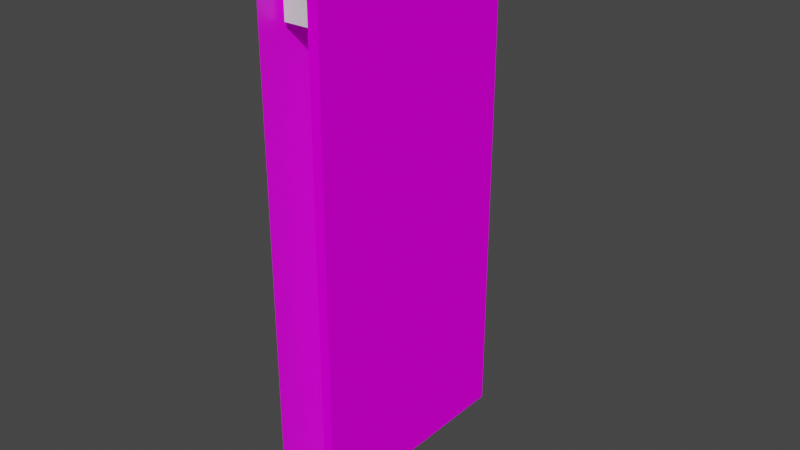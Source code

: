 # Source: banner_wall.blend  (saved by Blender 4.5.88; exported with 4.5.12 LTS)
import bpy
from mathutils import Matrix  # noqa: F401  (used for matrix-valued properties, if any)

bpy.ops.wm.read_factory_settings(use_empty=True)
scene = bpy.context.scene
scene.name = 'Scene'

# ---- collections
col_workspace = bpy.data.collections.new('Workspace'); scene.collection.children.link(col_workspace)
col_animation = bpy.data.collections.new('Animation'); scene.collection.children.link(col_animation)
col_level_of_detail_0 = bpy.data.collections.new('Level of Detail 0'); scene.collection.children.link(col_level_of_detail_0)
col_physics = bpy.data.collections.new('Physics'); scene.collection.children.link(col_physics)

# ---- images (referenced by path relative to the original .blend; pixels are not part of the script)
import os
ASSET_DIR = os.environ.get("B2B_ASSET_DIR", "")  # directory of the original .blend (textures are referenced by path, not embedded)
HERE = os.path.dirname(os.path.abspath(__file__))  # packed textures are extracted next to this script under _unpacked/

def load_image(name, relpath, width, height, colorspace="sRGB"):
    """Load a texture the original file referenced (path relative to the .blend, or extracted next to this script)."""
    p = next((c for c in (os.path.join(HERE, relpath), os.path.join(ASSET_DIR, relpath)) if relpath and os.path.exists(c)), "")
    if p:
        img = bpy.data.images.load(p, check_existing=True)
        img.name = name
    else:  # same state as the original file: an image datablock whose file is absent (Cycles renders it pink)
        img = bpy.data.images.new(name, width, height)
        img.source = "FILE"
        img.filepath = "//" + (relpath or name)
    img.colorspace_settings.name = colorspace
    return img
img_blender_color_grid__16x16 = load_image('Blender Color Grid (16x16)', '', 16, 16, 'sRGB')
img_banner_color_png = load_image('banner_color.png', 'banner_color.png', 1024, 1024, 'sRGB')

# ---- materials (node trees are filled in below, after node groups)
mat_material = bpy.data.materials.new('Material')
mat_banner = bpy.data.materials.new('Banner')
mat_banner.use_backface_culling = True
mat_banner.use_transparent_shadow = False
mat_banner.diffuse_color = (0.4475, 0.8937, 0.7548, 1.0)

# ---- material node trees
mat_material.use_nodes = True; mat_material.node_tree.nodes.clear()
_N = mat_material.node_tree.nodes; _L = mat_material.node_tree.links
n0 = _N.new('ShaderNodeBsdfPrincipled'); n0.name = 'Principled BSDF'; n0.location = (10, 300)
n1 = _N.new('ShaderNodeOutputMaterial'); n1.name = 'Material Output'; n1.location = (300, 300)
n2 = _N.new('ShaderNodeTexImage'); n2.name = 'Image Texture'; n2.location = (-280, 280)
n2.image = img_blender_color_grid__16x16
n2.interpolation = 'Closest'
_L.new(n0.outputs[0], n1.inputs[0])
_L.new(n2.outputs[0], n0.inputs[0])
n1.is_active_output = True
mat_banner.use_nodes = True; mat_banner.node_tree.nodes.clear()
_N = mat_banner.node_tree.nodes; _L = mat_banner.node_tree.links
n0 = _N.new('ShaderNodeBsdfPrincipled'); n0.name = 'Principled BSDF'; n0.location = (60, 280)
n0.distribution = 'GGX'
n0.subsurface_method = 'BURLEY'
n0.inputs[2].default_value = 0.0
n0.inputs[3].default_value = 1.45
n0.inputs[13].default_value = 0.0
n0.inputs[20].default_value = 0.0
n0.inputs[27].default_value = (0.0, 0.0, 0.0, 1.0)
n0.inputs[28].default_value = 1.0
n1 = _N.new('ShaderNodeOutputMaterial'); n1.name = 'Material Output'; n1.location = (340, 280)
n2 = _N.new('ShaderNodeTexImage'); n2.name = 'Image Texture'; n2.location = (-240, 280)
n2.image = img_banner_color_png
n2.interpolation = 'Closest'
_L.new(n0.outputs[0], n1.inputs[0])
_L.new(n2.outputs[1], n0.inputs[4])
_L.new(n2.outputs[0], n0.inputs[0])
n1.is_active_output = True

# ---- world
world_world = bpy.data.worlds.new('World'); scene.world = world_world
world_world.use_nodes = True; world_world.node_tree.nodes.clear()
_N = world_world.node_tree.nodes; _L = world_world.node_tree.links
n0 = _N.new('ShaderNodeOutputWorld'); n0.name = 'World Output'; n0.location = (300, 300)
n1 = _N.new('ShaderNodeBackground'); n1.name = 'Background'; n1.location = (10, 300)
n1.inputs[0].default_value = (0.05088, 0.05088, 0.05088, 1.0)
_L.new(n1.outputs[0], n0.inputs[0])
n0.is_active_output = True
world_world.color = (0.05088, 0.05088, 0.05088)
world_world.use_sun_shadow = False
world_world.sun_shadow_jitter_overblur = 0.0

# ---- meshes
me_2_blocks = bpy.data.meshes.new('2 blocks')
me_2_blocks.from_pydata([(0.0, -0.508, -1.016), (0.0, -0.508, 0.0), (0.0, 0.508, -1.016), (0.0, 0.508, 0.0), (0.0, -0.508, -2.032), (0.0, 0.508, -2.032)], [], [(2, 3, 1, 0), (2, 0, 4, 5)])
_uv = me_2_blocks.uv_layers.new(name='UVMap')
_uv.uv.foreach_set('vector', [0.9999, 0.0001001, 0.9999, 0.9999, 0.0001001, 0.9999, 9.99e-05, 0.0001002, 0.9999, 0.9999, 0.0001001, 0.9999, 0.0001, 9.995e-05, 0.9999, 9.995e-05])
me_2_blocks.materials.append(mat_material)
me_2_blocks.update()
me_banner_wall_lod0 = bpy.data.meshes.new('banner_wall_lod0')
me_banner_wall_lod0.from_pydata([(0.01905, -0.4255, -0.1461), (0.01905, -0.4255, -0.235), (0.01905, 0.4255, -0.1461), (0.01905, 0.4255, -0.235), (0.108, -0.4255, -0.1461), (0.108, -0.4255, -0.235), (0.108, 0.4255, -0.1461), (0.108, 0.4255, -0.235), (0.108, -0.4255, -0.1461), (0.108, -0.4255, -1.918), (0.108, 0.4255, -0.1461), (0.108, 0.4255, -1.918), (0.1461, -0.4255, -0.1461), (0.1461, -0.4255, -1.918), (0.1461, 0.4255, -0.1461), (0.1461, 0.4255, -1.918)], [], [(0, 4, 6, 2), (5, 1, 3, 7), (3, 2, 6, 7), (1, 0, 2, 3), (5, 4, 0, 1), (7, 6, 4, 5), (8, 12, 14, 10), (13, 9, 11, 15), (11, 10, 14, 15), (9, 8, 10, 11), (13, 12, 8, 9), (15, 14, 12, 13)])
_uv = me_banner_wall_lod0.uv_layers.new(name='UVMap')
_uv.uv.foreach_set('vector', [0.0625, 0.09375, 0.0625, 0.0625, 0.375, 0.0625, 0.375, 0.09375, 0.6875, 0.0625, 0.6875, 0.09375, 0.375, 0.09375, 0.375, 0.0625, 0.4062, 0.03125, 0.4062, 0.0625, 0.375, 0.0625, 0.375, 0.03125, 0.7188, 0.03125, 0.7188, 0.0625, 0.4062, 0.0625, 0.4062, 0.03125, 0.0625, 0.03125, 0.0625, 0.0625, 0.03125, 0.0625, 0.03125, 0.03125, 0.375, 0.03125, 0.375, 0.0625, 0.0625, 0.0625, 0.0625, 0.03125, 0.0625, 0.9844, 0.0625, 0.9688, 0.375, 0.9688, 0.375, 0.9844, 0.4531, 0.9844, 0.4531, 0.9688, 0.7656, 0.9688, 0.7656, 0.9844, 0.4062, 0.3125, 0.4062, 0.9375, 0.4219, 0.9375, 0.4219, 0.3125, 0.7656, 0.3125, 0.7656, 0.9375, 0.4531, 0.9375, 0.4531, 0.3125, 0.01562, 0.3125, 0.01562, 0.9375, 0.03125, 0.9375, 0.03125, 0.3125, 0.375, 0.3125, 0.375, 0.9375, 0.0625, 0.9375, 0.0625, 0.3125])
me_banner_wall_lod0.materials.append(mat_banner)
me_banner_wall_lod0.use_remesh_fix_poles = True
me_banner_wall_lod0.use_remesh_preserve_attributes = False
me_banner_wall_lod0.use_mirror_vertex_groups = False
me_banner_wall_lod0.update()
me_banner_wall_hull = bpy.data.meshes.new('banner_wall_hull')
me_banner_wall_hull.from_pydata([(0.01905, -0.4255, -0.1461), (0.01905, -0.4255, -0.235), (0.01905, 0.4255, -0.1461), (0.01905, 0.4255, -0.235), (0.108, -0.4255, -0.1461), (0.108, -0.4255, -0.235), (0.108, 0.4255, -0.1461), (0.108, 0.4255, -0.235)], [], [(0, 4, 6, 2), (5, 1, 3, 7), (3, 2, 6, 7), (1, 0, 2, 3), (5, 4, 0, 1), (7, 6, 4, 5)])
_uv = me_banner_wall_hull.uv_layers.new(name='UVMap')
_uv.uv.foreach_set('vector', [0.625, 0.5, 0.875, 0.5, 0.875, 0.75, 0.625, 0.75, 0.125, 0.5, 0.375, 0.5, 0.375, 0.75, 0.125, 0.75, 0.375, 0.75, 0.625, 0.75, 0.625, 1.0, 0.375, 1.0, 0.375, 0.5, 0.625, 0.5, 0.625, 0.75, 0.375, 0.75, 0.375, 0.25, 0.625, 0.25, 0.625, 0.5, 0.375, 0.5, 0.375, 0.0, 0.625, 0.0, 0.625, 0.25, 0.375, 0.25])
me_banner_wall_hull.use_remesh_fix_poles = True
me_banner_wall_hull.use_remesh_preserve_attributes = False
me_banner_wall_hull.use_mirror_vertex_groups = False
me_banner_wall_hull.update()
arm_armature = bpy.data.armatures.new('Armature')  # bones are not reproduced

# ---- objects
ob_2_blocks = bpy.data.objects.new('2 blocks', me_2_blocks)
ob_armature = bpy.data.objects.new('Armature', arm_armature)
ob_banner_wall = bpy.data.objects.new('Banner Wall', me_banner_wall_lod0)
ob_banner_wall__hull = bpy.data.objects.new('Banner Wall (Hull)', me_banner_wall_hull)

# ---- transforms, parenting, visibility, modifiers, constraints
ob_2_blocks.location = (0.0, 0.0, 0.0)
ob_armature.location = (0.0, 0.0, 0.0)
ob_armature.scale = (0.0254, 0.0254, 0.0254)
ob_armature.lineart.crease_threshold = 0.0
ob_banner_wall.parent = ob_armature
ob_banner_wall.matrix_parent_inverse = Matrix(((39.37, -0.0, 0.0, -0.0), (-0.0, 39.37, -0.0, 0.0), (0.0, -0.0, 39.37, -0.0), (-0.0, 0.0, -0.0, 1.0)))
ob_banner_wall.location = (0.0, 0.0, 0.0)
ob_banner_wall.lineart.crease_threshold = 0.0
_vg = ob_banner_wall.vertex_groups.new(name='Fabric')
_vg.add([8, 9, 10, 11, 12, 13, 14, 15], 1.0, 'REPLACE')
_vg = ob_banner_wall.vertex_groups.new(name='Root')
_vg.add([0, 1, 2, 3, 4, 5, 6, 7], 1.0, 'REPLACE')
_m = ob_banner_wall.modifiers.new('Armature', 'ARMATURE')
_m.object = ob_armature
ob_banner_wall__hull.location = (0.0, 0.0, 0.0)
ob_banner_wall__hull.lineart.crease_threshold = 0.0
_m = ob_banner_wall__hull.modifiers.new('Armature', 'ARMATURE')
_m.object = ob_armature

# ---- collection membership
col_workspace.objects.link(ob_2_blocks)
col_animation.objects.link(ob_armature)
col_level_of_detail_0.objects.link(ob_banner_wall)
col_physics.objects.link(ob_banner_wall__hull)

# ---- scene / render settings (as saved in the file)
scene.frame_start = 0; scene.frame_end = 149; scene.frame_set(0)
scene.render.engine = 'BLENDER_EEVEE_NEXT'
scene.cycles.sampling_pattern = 'TABULATED_SOBOL'
scene.cycles.use_light_tree = False
scene.view_settings.view_transform = 'Filmic'
bpy.context.view_layer.update()

# ---- added for rendering (the .blend has no active camera and no usable light): camera, sun
cam_auto = bpy.data.cameras.new('AutoCamera')
cam_auto.lens = 50.0
cam_auto.sensor_width = 36.0
cam_auto.clip_end = 1000.0
ob_auto_camera = bpy.data.objects.new('AutoCamera', cam_auto)
scene.collection.objects.link(ob_auto_camera)
ob_auto_camera.location = (2.1893, -2.52891, 0.669937)
ob_auto_camera.rotation_euler = (1.09748, -7.21219e-08, 0.694738)
scene.camera = ob_auto_camera
light_auto_sun = bpy.data.lights.new('AutoSun', 'SUN')
light_auto_sun.energy = 3.0
light_auto_sun.angle = 0.0523599
ob_auto_sun = bpy.data.objects.new('AutoSun', light_auto_sun)
scene.collection.objects.link(ob_auto_sun)
ob_auto_sun.rotation_euler = (0.872665, 0.174533, 0.523599)
bpy.context.view_layer.update()
